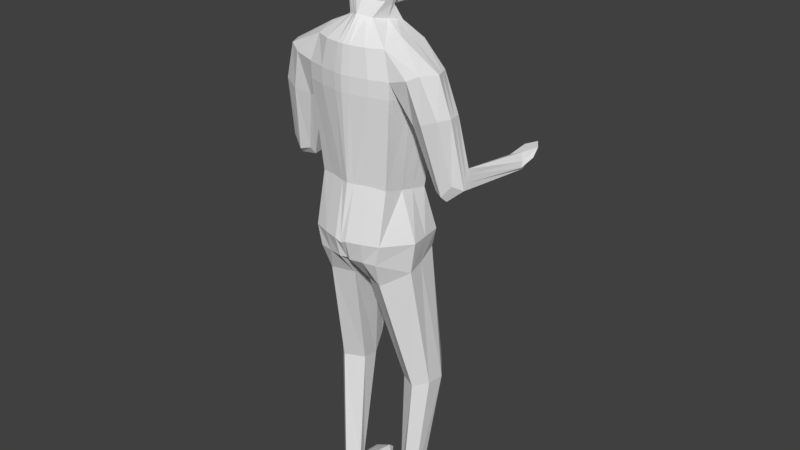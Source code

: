 # Source: person.blend  (saved by Blender 2.79.0; exported with 4.5.12 LTS)
import bpy
from mathutils import Matrix  # noqa: F401  (used for matrix-valued properties, if any)

bpy.ops.wm.read_factory_settings(use_empty=True)
scene = bpy.context.scene
scene.name = 'Scene'

# ---- collections
col_collection_1 = bpy.data.collections.new('Collection 1'); scene.collection.children.link(col_collection_1)

# ---- world
world_world = bpy.data.worlds.new('World'); scene.world = world_world
world_world.color = (0.05088, 0.05088, 0.05088)
world_world.use_sun_shadow = False
world_world.sun_shadow_jitter_overblur = 0.0
world_world.cycles.sampling_method = 'MANUAL'

# ---- meshes
me_cube_001 = bpy.data.meshes.new('Cube.001')
me_cube_001.from_pydata([(-0.3931, -0.3714, 1.809), (-0.3544, -0.3481, 0.9087), (-0.3759, 0.2494, 1.849), (-0.3809, 0.2873, 0.8499), (-0.4606, -0.01451, 1.908), (-0.4606, -0.4517, 1.356), (-0.3027, -0.08193, 0.8089), (-0.4606, 0.3911, 1.356), (0.0, 0.4226, 2.048), (0.0, 0.4226, 0.6758), (0.0, -0.4517, 2.052), (0.0, -0.4517, 0.9281), (0.0, -0.01451, 0.7466), (0.0, -0.01451, 2.205), (0.0, -0.6484, 1.52), (0.0, 0.6037, 1.367), (-0.5565, 0.1094, 1.356), (0.0, -0.8952, 0.2868), (-0.6446, -0.7161, 0.2868), (-0.7382, 0.09857, 0.2868), (0.0, 0.4239, 0.2868), (0.0, -0.5857, 0.7045), (-0.2164, -0.4815, 0.6482), (-0.3862, 0.01416, 0.5399), (0.0, 0.1683, 0.5126), (0.0, -1.063, -3.215), (-0.656, -0.8859, -3.158), (-0.8752, 0.2827, -3.203), (0.0, 0.6486, -3.313), (0.0, -0.9122, -3.572), (-0.5729, -0.8859, -3.547), (-0.7921, 0.2827, -3.588), (0.0, 0.5327, -3.656), (0.0, -0.9551, -0.2109), (-0.7818, -0.7764, -0.2109), (-0.8753, 0.376, -0.4009), (0.0, 0.6621, -0.4844), (0.0, -0.9551, -0.511), (-0.8753, 0.376, -0.6445), (-0.7818, -0.7764, -0.511), (0.0, 0.6621, -0.7279), (0.0, -0.8777, -2.152), (-0.7382, 0.1315, -2.373), (-0.6446, -0.701, -2.181), (0.0, 0.4789, -2.605), (-1.32, -0.3183, -2.1), (-1.282, 0.02024, -1.955), (-1.263, -0.6748, -0.02412), (-1.292, -0.1071, -0.05773), (-1.638, -0.3461, -1.908), (-1.732, -0.02558, -1.776), (-1.473, -0.3972, -2.133), (-1.568, 0.166, -1.798), (-1.084, -0.7599, -0.1209), (-1.078, 0.1921, -0.2892), (-0.4252, -0.2019, 1.89), (-0.3843, -0.2216, 0.8613), (0.0, -0.244, 2.153), (-0.5202, -0.244, 1.356), (-0.689, -0.3744, 0.406), (-0.312, -0.2321, 0.5967), (-0.9678, -0.3744, -3.203), (-0.8847, -0.3744, -3.8), (0.0, -0.4051, -3.946), (-0.8262, -0.3215, -0.3139), (-0.8262, -0.3215, -0.6141), (-0.689, -0.364, -2.272), (-1.411, -0.4052, -0.04008), (-1.754, -0.1931, -2.009), (-1.325, -0.1921, -2.263), (-1.518, -0.3051, -2.236), (-1.046, -0.5429, -0.9408), (-1.515, -0.5708, -0.7432), (-1.567, -0.1249, -0.7444), (-1.139, 0.07548, -1.06), (-1.318, 0.06061, -0.8277), (-1.275, -0.6572, -0.8455), (-1.607, -0.359, -0.7437), (-1.013, -0.3151, -1.005), (-1.666, 1.506, -1.944), (-1.794, 1.32, -2.019), (-1.798, 1.299, -2.157), (-1.527, 1.306, -2.163), (-1.508, 1.368, -1.997), (-1.681, 1.422, -2.2), (-0.1438, 0.3994, 2.012), (-0.1399, -0.4329, 0.9246), (-0.1447, 0.4081, 0.7073), (-0.1469, -0.4372, 2.008), (-0.1403, -0.02669, 0.7579), (-0.1591, -0.01451, 2.154), (-0.1591, -0.6129, 1.491), (-0.179, 0.571, 1.365), (-0.1165, -0.8848, 0.2868), (-0.2134, 0.3661, 0.2868), (-0.1506, 0.1068, 0.5212), (-0.03911, -0.5668, 0.6943), (-0.1075, -1.063, -3.168), (-0.1582, 0.5824, -3.293), (-0.1036, -0.9685, -3.556), (-0.1432, 0.5824, -3.677), (-0.2159, 0.6104, -0.4844), (-0.1413, -0.9383, -0.2109), (-0.2159, 0.6104, -0.7279), (-0.1413, -0.9383, -0.511), (-0.1962, 0.4128, -2.543), (-0.1165, -0.8458, -2.157), (-0.1599, -0.5604, -4.092), (-0.1527, -0.2364, 2.105), (-0.9983, -0.004637, -6.282), (-0.8936, 0.4705, -6.021), (-0.4738, 0.4791, -6.049), (-0.4551, -0.01645, -6.368), (-0.2589, 0.3471, 1.931), (-0.2463, -0.3908, 0.9167), (-0.3087, -0.01451, 2.068), (-0.3087, -0.5329, 1.424), (-0.3785, -0.8348, 0.2868), (-0.127, -0.5245, 0.6714), (-0.3741, -0.9914, -3.163), (-0.3364, -0.9275, -3.552), (-0.459, -0.874, -0.2109), (-0.459, -0.874, -0.511), (-0.3785, -0.7739, -2.146), (-0.2879, -0.2193, 1.999), (-0.2619, 0.3536, 0.7781), (-0.269, -0.4046, 1.909), (-0.2476, -0.0541, 0.7832), (-0.3286, 0.4974, 1.361), (-0.4334, 0.2409, 0.2868), (-0.2453, 0.07556, 0.5203), (-0.5139, 0.4337, -3.248), (-0.4651, 0.4337, -3.633), (-0.514, 0.4941, -0.4844), (-0.514, 0.4941, -0.7279), (-0.5136, 0.2825, -2.514), (-0.5195, -0.7269, -4.045), (-0.7276, 0.6607, -5.956), (-0.782, -0.2046, -6.339), (-0.3712, -0.1556, 0.8365), (-0.5513, -0.1355, 1.356), (-0.7123, -0.1507, 0.3497), (-0.3621, -0.1018, 0.5699), (-0.924, -0.06371, -3.203), (-0.8409, -0.06371, -3.732), (-0.8494, 0.008295, -0.3678), (-0.8494, 0.008295, -0.6679), (-0.7123, -0.1298, -2.32), (-1.355, -0.2642, -0.04843), (-1.744, -0.1139, -1.899), (-1.305, -0.09168, -2.117), (-0.4419, -0.1133, 1.933), (0.0, -0.1355, 2.205), (0.0, 0.1758, -3.886), (-1.588, -0.2483, -0.744), (-1.073, -0.1304, -1.031), (-1.822, 1.242, -2.104), (-1.497, 1.335, -2.084), (-0.1557, -0.1315, 2.156), (-0.09827, -0.02004, -3.928), (-1.012, 0.3236, -6.304), (-0.4747, 0.3047, -6.424), (-0.7563, 0.5421, -6.538), (-0.2977, -0.1225, 2.045), (-0.661, -0.3955, -9.194), (-0.433, -0.1971, -9.189), (-0.5341, -0.006206, -9.032), (-0.8994, -0.2485, -9.186), (-0.6377, 0.1322, -9.015), (-0.7823, 0.05524, -9.039), (-0.4896, -0.1636, -8.88), (-0.6753, -0.3501, -8.839), (-0.8204, -0.2208, -8.828), (-0.8015, -0.003107, -8.901), (-0.5335, -0.01901, -8.883), (-0.6458, 0.06834, -8.816), (-0.5745, 0.8945, -9.21), (-0.4012, 0.6663, -9.205), (-0.5009, 0.7087, -9.123), (-0.8654, 0.7421, -9.226), (-0.5806, 0.797, -9.113), (-0.7521, 0.6607, -9.158), (-1.694, 1.887, -1.869), (-1.821, 1.701, -1.884), (-1.854, 1.524, -2.005), (-1.524, 1.716, -2.008), (-1.535, 1.749, -1.921), (-1.699, 1.858, -1.943), (-1.709, 1.68, -2.102), (-1.555, 1.52, -2.151), (-1.772, 1.604, -2.093)], [], [(16, 6, 3, 7), (116, 114, 1, 5), (96, 21, 17, 93), (125, 3, 6, 127), (108, 57, 10, 88), (85, 8, 13, 90), (126, 116, 5, 0), (85, 92, 15, 8), (92, 87, 9, 15), (4, 16, 7, 2), (151, 140, 16, 4), (140, 139, 6, 16), (106, 41, 25, 97), (130, 23, 19, 129), (60, 22, 18, 59), (56, 1, 22, 60), (127, 6, 23, 130), (86, 11, 21, 96), (97, 25, 29, 99), (135, 42, 27, 131), (66, 43, 26, 61), (136, 62, 30, 120), (131, 27, 31, 132), (61, 26, 30, 62), (149, 68, 81, 156), (129, 19, 35, 133), (93, 17, 33, 102), (64, 34, 39, 65), (133, 35, 38, 134), (102, 33, 37, 104), (65, 39, 43, 66), (134, 38, 42, 135), (104, 37, 41, 106), (59, 18, 47, 67), (18, 34, 53, 47), (76, 71, 45, 51), (35, 19, 48, 54), (75, 73, 50, 52), (155, 74, 46, 150), (77, 72, 49, 68), (74, 75, 52, 46), (72, 76, 51, 49), (150, 46, 83, 157), (45, 69, 70, 51), (154, 77, 68, 149), (71, 78, 69, 45), (141, 59, 67, 148), (146, 65, 66, 147), (145, 64, 65, 146), (51, 70, 68, 49), (143, 61, 62, 144), (144, 62, 109, 160), (147, 66, 61, 143), (139, 56, 60, 142), (142, 60, 59, 141), (5, 1, 56, 58), (0, 5, 58, 55), (158, 152, 57, 108), (34, 64, 78, 71), (148, 67, 77, 154), (47, 53, 76, 72), (35, 54, 75, 74), (67, 47, 72, 77), (145, 35, 74, 155), (54, 48, 73, 75), (53, 34, 71, 76), (80, 156, 184, 183), (83, 79, 182, 186), (52, 50, 80, 79), (68, 70, 84, 81), (70, 69, 82, 84), (46, 52, 79, 83), (163, 158, 108, 124), (153, 159, 107, 63), (122, 104, 106, 123), (40, 103, 105, 44), (121, 102, 104, 122), (36, 101, 103, 40), (117, 93, 102, 121), (20, 94, 101, 36), (28, 98, 100, 32), (63, 107, 99, 29), (44, 105, 98, 28), (119, 97, 99, 120), (114, 86, 96, 118), (12, 89, 95, 24), (24, 95, 94, 20), (123, 106, 97, 119), (128, 125, 87, 92), (113, 128, 92, 85), (10, 14, 91, 88), (113, 85, 90, 115), (124, 108, 88, 126), (9, 87, 89, 12), (118, 96, 93, 117), (14, 11, 86, 91), (172, 171, 164, 167), (132, 31, 110, 137), (136, 107, 112, 138), (159, 100, 111, 161), (62, 136, 138, 109), (100, 132, 137, 111), (171, 170, 165, 164), (22, 118, 117, 18), (55, 124, 126, 0), (2, 113, 115, 4), (2, 7, 128, 113), (7, 3, 125, 128), (43, 123, 119, 26), (1, 114, 118, 22), (26, 119, 120, 30), (18, 117, 121, 34), (34, 121, 122, 39), (39, 122, 123, 43), (151, 163, 124, 55), (103, 134, 135, 105), (101, 133, 134, 103), (94, 129, 133, 101), (98, 131, 132, 100), (107, 136, 120, 99), (105, 135, 131, 98), (89, 127, 130, 95), (95, 130, 129, 94), (88, 91, 116, 126), (87, 125, 127, 89), (91, 86, 114, 116), (4, 115, 163, 151), (111, 137, 162, 161), (107, 159, 161, 112), (137, 110, 160, 162), (32, 100, 159, 153), (115, 90, 158, 163), (84, 82, 189, 188), (156, 81, 190, 184), (64, 145, 155, 78), (48, 148, 154, 73), (90, 13, 152, 158), (23, 142, 141, 19), (6, 139, 142, 23), (42, 147, 143, 27), (31, 144, 160, 110), (27, 143, 144, 31), (35, 145, 146, 38), (38, 146, 147, 42), (19, 141, 148, 48), (73, 154, 149, 50), (69, 150, 157, 82), (78, 155, 150, 69), (50, 149, 156, 80), (58, 56, 139, 140), (55, 58, 140, 151), (168, 169, 181, 180), (165, 166, 178, 177), (173, 172, 167, 169), (170, 174, 166, 165), (175, 173, 169, 168), (174, 175, 168, 166), (161, 162, 175, 174), (162, 160, 173, 175), (112, 161, 174, 170), (160, 109, 172, 173), (138, 112, 170, 171), (109, 138, 171, 172), (180, 181, 179, 176), (178, 180, 176, 177), (169, 167, 179, 181), (167, 164, 176, 179), (164, 165, 177, 176), (166, 168, 180, 178), (187, 182, 183, 184), (185, 186, 182, 187), (189, 185, 187, 188), (188, 187, 184, 190), (82, 157, 185, 189), (81, 84, 188, 190), (157, 83, 186, 185), (79, 80, 183, 182)])
me_cube_001.use_remesh_preserve_volume = False
me_cube_001.use_remesh_preserve_attributes = False
me_cube_001.use_mirror_vertex_groups = False
me_cube_001.update()

# ---- objects
ob_cube = bpy.data.objects.new('Cube', me_cube_001)

# ---- transforms, parenting, visibility, modifiers, constraints
ob_cube.location = (0.0, 0.0, 8.949)
ob_cube.scale = (1.0, 1.0, 0.9207)
ob_cube.lineart.crease_threshold = 0.0
_m = ob_cube.modifiers.new('Mirror', 'MIRROR')
_m.use_clip = True

# ---- collection membership
col_collection_1.objects.link(ob_cube)

# ---- scene / render settings (as saved in the file)
scene.frame_start = 1; scene.frame_end = 250; scene.frame_set(1)
scene.render.engine = 'BLENDER_EEVEE_NEXT'
scene.render.resolution_percentage = 50
scene.render.dither_intensity = 0.0
scene.cycles.use_denoising = False
scene.cycles.samples = 128
scene.cycles.sampling_pattern = 'TABULATED_SOBOL'
scene.cycles.use_adaptive_sampling = False
scene.cycles.use_light_tree = False
scene.cycles.blur_glossy = 0.0
scene.cycles.sample_clamp_indirect = 0.0
scene.view_settings.view_transform = 'Standard'
bpy.context.view_layer.update()

# ---- added for rendering (the .blend has no active camera and no usable light): camera, sun
cam_auto = bpy.data.cameras.new('AutoCamera')
cam_auto.lens = 50.0
cam_auto.sensor_width = 36.0
cam_auto.clip_end = 1000.0
ob_auto_camera = bpy.data.objects.new('AutoCamera', cam_auto)
scene.collection.objects.link(ob_auto_camera)
ob_auto_camera.location = (10.6786, -12.4024, 14.2599)
ob_auto_camera.rotation_euler = (1.09748, -7.21219e-08, 0.694738)
scene.camera = ob_auto_camera
light_auto_sun = bpy.data.lights.new('AutoSun', 'SUN')
light_auto_sun.energy = 3.0
light_auto_sun.angle = 0.0523599
ob_auto_sun = bpy.data.objects.new('AutoSun', light_auto_sun)
scene.collection.objects.link(ob_auto_sun)
ob_auto_sun.rotation_euler = (0.872665, 0.174533, 0.523599)
bpy.context.view_layer.update()
